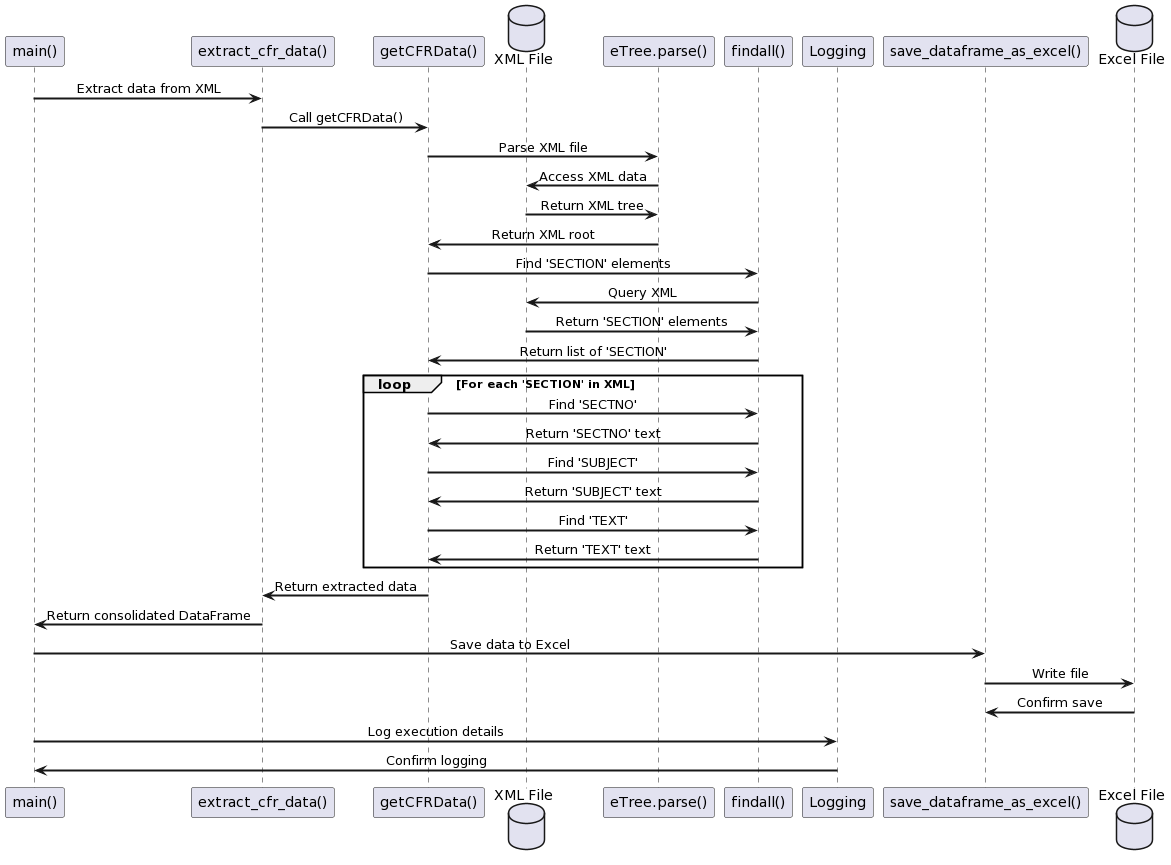

The diagram above was rendered by PlantUML. Its source (embedded in the PNG):
@startuml
skinparam defaultTextAlignment center
skinparam fontSize 14
skinparam sequenceArrowThickness 2

participant "main()" as main
participant "extract_cfr_data()" as extractData
participant "getCFRData()" as getCFR
database "XML File" as xmlFile
participant "eTree.parse()" as parseXML
participant "findall()" as findAll
participant "Logging" as logger
participant "save_dataframe_as_excel()" as saveExcel
database "Excel File" as excelFile

main -> extractData: Extract data from XML
extractData -> getCFR: Call getCFRData()

getCFR -> parseXML: Parse XML file
parseXML -> xmlFile: Access XML data
xmlFile -> parseXML: Return XML tree
parseXML -> getCFR: Return XML root

getCFR -> findAll: Find 'SECTION' elements
findAll -> xmlFile: Query XML
xmlFile -> findAll: Return 'SECTION' elements
findAll -> getCFR: Return list of 'SECTION'

loop For each 'SECTION' in XML
    getCFR -> findAll: Find 'SECTNO'
    findAll -> getCFR: Return 'SECTNO' text

    getCFR -> findAll: Find 'SUBJECT'
    findAll -> getCFR: Return 'SUBJECT' text

    getCFR -> findAll: Find 'TEXT'
    findAll -> getCFR: Return 'TEXT' text
end

getCFR -> extractData: Return extracted data
extractData -> main: Return consolidated DataFrame

main -> saveExcel: Save data to Excel
saveExcel -> excelFile: Write file
excelFile -> saveExcel: Confirm save

main -> logger: Log execution details
logger -> main: Confirm logging
@enduml